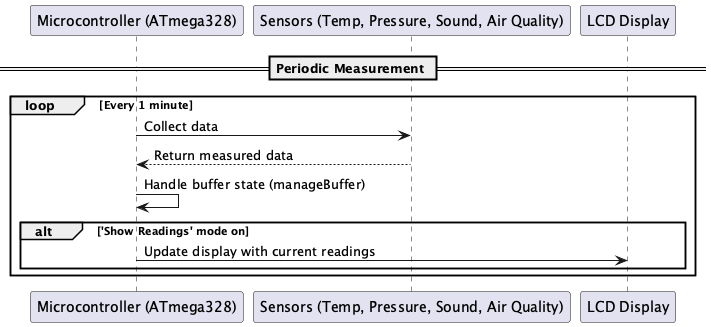

The diagram above was rendered by PlantUML. Its source (embedded in the PNG):
@startuml

== Periodic Measurement ==
participant "Microcontroller (ATmega328)" as Microcontroller
participant "Sensors (Temp, Pressure, Sound, Air Quality)" as Sensors
participant "LCD Display" as LCD

loop Every 1 minute
    Microcontroller -> Sensors: Collect data
    Sensors --> Microcontroller: Return measured data
    Microcontroller -> Microcontroller: Handle buffer state (manageBuffer)
    alt 'Show Readings' mode on
        Microcontroller -> LCD: Update display with current readings
    end
end

@enduml